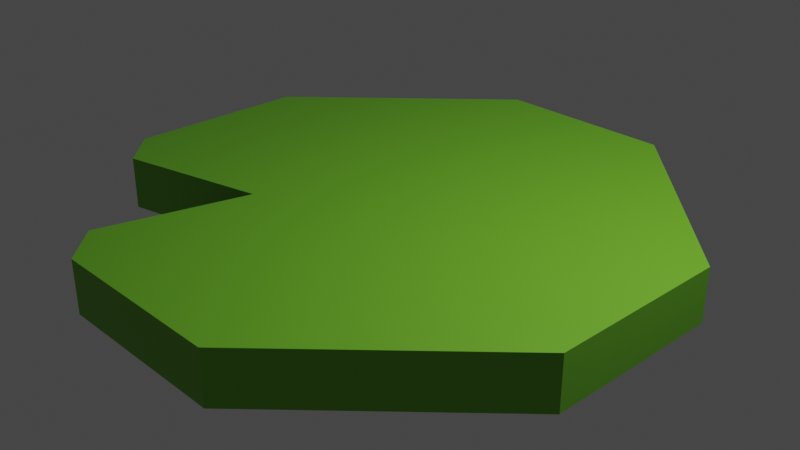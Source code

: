 # Source: lilypad_1_.blend  (saved by Blender 3.6.13; exported with 4.5.12 LTS)
import bpy
from mathutils import Matrix  # noqa: F401  (used for matrix-valued properties, if any)

bpy.ops.wm.read_factory_settings(use_empty=True)
scene = bpy.context.scene
scene.name = 'Scene'

# ---- collections
col_collection = bpy.data.collections.new('Collection'); scene.collection.children.link(col_collection)

# ---- images (referenced by path relative to the original .blend; pixels are not part of the script)
import os
ASSET_DIR = os.environ.get("B2B_ASSET_DIR", "")  # directory of the original .blend (textures are referenced by path, not embedded)
HERE = os.path.dirname(os.path.abspath(__file__))  # packed textures are extracted next to this script under _unpacked/

def load_image(name, relpath, width, height, colorspace="sRGB"):
    """Load a texture the original file referenced (path relative to the .blend, or extracted next to this script)."""
    p = next((c for c in (os.path.join(HERE, relpath), os.path.join(ASSET_DIR, relpath)) if relpath and os.path.exists(c)), "")
    if p:
        img = bpy.data.images.load(p, check_existing=True)
        img.name = name
    else:  # same state as the original file: an image datablock whose file is absent (Cycles renders it pink)
        img = bpy.data.images.new(name, width, height)
        img.source = "FILE"
        img.filepath = "//" + (relpath or name)
    img.colorspace_settings.name = colorspace
    return img
img_lilypad_green_2 = load_image('lilypad green 2', '_unpacked/lilypad_green_2.ed0a98b5.png', 1024, 1024, 'sRGB')

# ---- materials (node trees are filled in below, after node groups)
mat_material_001 = bpy.data.materials.new('Material.001')
mat_material_001.alpha_threshold = 0.0
mat_material_001.use_transparent_shadow = False
mat_material_001.roughness = 0.5
mat_material_001.line_color = (0.0, 0.0, 0.0, 1.0)

# ---- material node trees
mat_material_001.use_nodes = True; mat_material_001.node_tree.nodes.clear()
_N = mat_material_001.node_tree.nodes; _L = mat_material_001.node_tree.links
n0 = _N.new('ShaderNodeOutputMaterial'); n0.name = 'Material Output'; n0.location = (300, 300)
n1 = _N.new('ShaderNodeBsdfPrincipled'); n1.name = 'Principled BSDF'; n1.location = (10, 300)
n1.distribution = 'GGX'
n1.subsurface_method = 'RANDOM_WALK_SKIN'
n1.inputs[3].default_value = 1.45
n1.inputs[27].default_value = (0.0, 0.0, 0.0, 1.0)
n1.inputs[28].default_value = 1.0
n2 = _N.new('ShaderNodeTexImage'); n2.name = 'Image Texture'; n2.location = (-504, 162)
n2.image = img_lilypad_green_2
_L.new(n1.outputs[0], n0.inputs[0])
_L.new(n2.outputs[0], n1.inputs[0])
n0.is_active_output = True

# ---- world
world_world = bpy.data.worlds.new('World'); scene.world = world_world
world_world.use_nodes = True; world_world.node_tree.nodes.clear()
_N = world_world.node_tree.nodes; _L = world_world.node_tree.links
n0 = _N.new('ShaderNodeOutputWorld'); n0.name = 'World Output'; n0.location = (300, 300)
n1 = _N.new('ShaderNodeBackground'); n1.name = 'Background'; n1.location = (10, 300)
n1.inputs[0].default_value = (0.05088, 0.05088, 0.05088, 1.0)
_L.new(n1.outputs[0], n0.inputs[0])
n0.is_active_output = True
world_world.color = (0.05088, 0.05088, 0.05088)
world_world.use_sun_shadow = False
world_world.sun_shadow_jitter_overblur = 0.0

# ---- cameras
cam_camera = bpy.data.cameras.new('Camera')
cam_camera.clip_end = 100.0
cam_camera.ortho_scale = 7.314

# ---- lights
light_light = bpy.data.lights.new('Light', 'POINT')
light_light.transmission_factor = 0.0
light_light.energy = 1000.0
light_light.shadow_soft_size = 0.1
light_light.shadow_maximum_resolution = 0.006
light_light.use_absolute_resolution = True

# ---- meshes
me_cube_002 = bpy.data.meshes.new('Cube.002')
me_cube_002.from_pydata([(0.9935, -1.071, 0.2787), (0.9935, -1.071, -0.2971), (0.9935, -3.071, 0.2787), (0.9935, -3.071, -0.2971), (-0.9977, -1.071, -0.2971), (-0.9977, -3.071, -0.2971), (-0.9977, -1.071, 0.2787), (-0.9977, -3.071, 0.2787), (-3.018, -1.071, 0.2787), (-3.018, -1.071, -0.2971), (-0.9977, 0.9398, -0.2971), (-0.9977, 0.9398, 0.2787), (-3.018, 0.9399, 0.2787), (-3.018, 0.9399, -0.2971), (-0.9976, 2.928, -0.2971), (-0.9976, 2.928, 0.2787), (0.999, 0.9397, 0.2787), (0.999, 0.9397, -0.2971), (0.999, 2.928, -0.2971), (0.999, 2.928, 0.2787), (2.987, 0.9397, 0.2787), (2.987, 0.9397, -0.2971), (2.987, -1.071, 0.2787), (2.987, -1.071, -0.2971), (-1.396, -2.676, 0.2787), (-2.62, -1.465, 0.2787), (-2.62, -1.465, -0.2971), (-1.396, -2.676, -0.2971)], [], [(0, 6, 7, 2), (3, 2, 7, 5), (26, 25, 8, 9), (4, 1, 3, 5), (11, 6, 0, 16), (4, 26, 9), (6, 8, 25), (9, 8, 12, 13), (19, 16, 20), (4, 9, 13, 10), (4, 10, 17, 1), (8, 6, 11, 12), (10, 13, 14), (13, 12, 15, 14), (12, 11, 15), (15, 11, 16, 19), (14, 15, 19, 18), (10, 14, 18, 17), (17, 18, 21), (18, 19, 20, 21), (17, 21, 23, 1), (22, 0, 2), (21, 20, 22, 23), (20, 16, 0, 22), (23, 3, 1), (23, 22, 2, 3), (5, 7, 24, 27), (7, 6, 24), (5, 27, 4), (27, 24, 6, 4), (26, 4, 6, 25)])
_uv = me_cube_002.uv_layers.new(name='UVMap')
_uv.uv.foreach_set('vector', [0.3004, 0.1245, 0.1765, 0.2488, 0.05161, 0.1243, 0.1755, 3.155e-08, 0.5503, 3.039e-09, 0.6011, 5.258e-09, 0.6011, 0.1247, 0.5503, 0.1247, 0.5503, 0.3259, 0.6011, 0.3259, 0.6011, 0.3753, 0.5503, 0.3753, 0.4246, 0.7488, 0.3007, 0.6245, 0.4255, 0.5, 0.5495, 0.6243, 0.302, 0.3739, 0.1765, 0.2488, 0.3004, 0.1245, 0.4262, 0.2493, 0.4246, 0.7488, 0.5502, 0.8255, 0.5503, 0.8749, 0.1765, 0.2488, 0.05076, 0.3749, 0.05093, 0.3255, 0.5503, 0.3753, 0.6011, 0.3753, 0.6011, 0.5, 0.5503, 0.5, 0.5503, 0.373, 0.4262, 0.2493, 0.55, 0.1252, 0.4246, 0.7488, 0.5503, 0.8749, 0.4248, 1.0, 0.2991, 0.8739, 0.4246, 0.7488, 0.2991, 0.8739, 0.1749, 0.7493, 0.3007, 0.6245, 0.05076, 0.3749, 0.1765, 0.2488, 0.302, 0.3739, 0.1763, 0.5, 0.2991, 0.8739, 0.4248, 1.0, 0.175, 0.9976, 0.6518, 0.3541, 0.6011, 0.3541, 0.6011, 0.176, 0.6518, 0.176, 0.1763, 0.5, 0.302, 0.3739, 0.4261, 0.4976, 0.4261, 0.4976, 0.302, 0.3739, 0.4262, 0.2493, 0.5503, 0.373, 0.6518, 0.176, 0.6011, 0.176, 0.6011, -5.258e-09, 0.6518, -7.476e-09, 0.2991, 0.8739, 0.175, 0.9976, 0.05076, 0.873, 0.1749, 0.7493, 0.1749, 0.7493, 0.05076, 0.873, 0.05114, 0.6252, 0.05076, 0.5288, 2.049e-08, 0.5288, 1.283e-08, 0.3535, 0.05076, 0.3535, 0.1749, 0.7493, 0.05114, 0.6252, 0.1767, 0.5, 0.3007, 0.6245, 0.4244, 2.798e-08, 0.3004, 0.1245, 0.1755, 3.155e-08, 0.05076, 0.3535, 1.283e-08, 0.3535, 5.077e-09, 0.1762, 0.05076, 0.1762, 0.55, 0.1252, 0.4262, 0.2493, 0.3004, 0.1245, 0.4244, 2.798e-08, 0.1767, 0.5, 0.4255, 0.5, 0.3007, 0.6245, 0.05076, 0.1762, 5.077e-09, 0.1762, -2.627e-09, 1.148e-16, 0.05076, -2.219e-09, 0.5503, 0.1247, 0.6011, 0.1247, 0.6011, 0.1741, 0.5503, 0.1741, 0.05161, 0.1243, 0.1765, 0.2488, 0.05144, 0.1737, 0.5495, 0.6243, 0.5496, 0.6737, 0.4246, 0.7488, 0.5503, 0.1741, 0.6011, 0.1741, 0.6011, 0.2488, 0.5503, 0.2488, 0.5503, 0.3259, 0.5503, 0.2488, 0.6011, 0.2488, 0.6011, 0.3259])
me_cube_002.materials.append(mat_material_001)
me_cube_002.use_mirror_vertex_groups = False
me_cube_002.update()

# ---- objects
ob_light = bpy.data.objects.new('Light', light_light)
ob_camera = bpy.data.objects.new('Camera', cam_camera)
ob_cube_002 = bpy.data.objects.new('Cube.002', me_cube_002)

# ---- transforms, parenting, visibility, modifiers, constraints
ob_light.location = (4.076, 1.005, 5.904)
ob_light.rotation_euler = (0.6503, 0.05522, 1.866)
ob_light.lock_rotations_4d = False
ob_light.empty_display_type = 'ARROWS'
ob_light.color = (0.0, 0.0, 0.0, 0.0)
ob_light.lineart.crease_threshold = 0.0
ob_camera.location = (7.359, -6.926, 4.958)
ob_camera.rotation_euler = (1.109, 0.0, 0.8149)
ob_camera.lock_rotations_4d = False
ob_camera.empty_display_type = 'ARROWS'
ob_camera.color = (0.0, 0.0, 0.0, 0.0)
ob_camera.display_type = 'WIRE'
ob_camera.lineart.crease_threshold = 0.0
ob_cube_002.location = (0.0, 0.0, 0.0)
ob_cube_002.lock_rotations_4d = False
ob_cube_002.empty_display_type = 'ARROWS'
ob_cube_002.lineart.crease_threshold = 0.0

# ---- collection membership
col_collection.objects.link(ob_light)
col_collection.objects.link(ob_camera)
col_collection.objects.link(ob_cube_002)

# ---- scene / render settings (as saved in the file)
scene.camera = ob_camera
scene.frame_start = 1; scene.frame_end = 250; scene.frame_set(1)
scene.render.engine = 'BLENDER_EEVEE_NEXT'
scene.cycles.sampling_pattern = 'TABULATED_SOBOL'
scene.view_settings.view_transform = 'Filmic'
bpy.context.view_layer.update()
